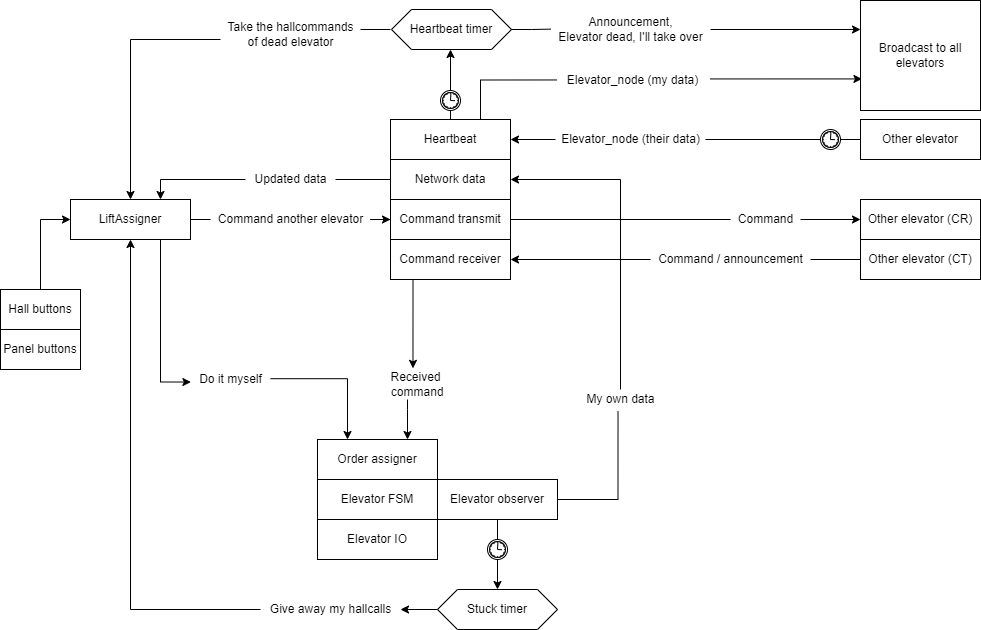

The diagram above was exported from draw.io. Its source (the exported page's mxGraphModel, read from the mxfile embedded in the PNG):
<mxGraphModel dx="1523" dy="845" grid="1" gridSize="10" guides="1" tooltips="1" connect="1" arrows="1" fold="1" page="1" pageScale="1" pageWidth="827" pageHeight="1169" math="0" shadow="0">
  <root>
    <mxCell id="0" />
    <mxCell id="1" parent="0" />
    <mxCell id="lqRCjhojuE9O84fKhgKE-76" style="edgeStyle=orthogonalEdgeStyle;rounded=0;orthogonalLoop=1;jettySize=auto;html=1;exitX=0;exitY=0.5;exitDx=0;exitDy=0;entryX=0.75;entryY=0;entryDx=0;entryDy=0;startArrow=none;" parent="1" source="lqRCjhojuE9O84fKhgKE-77" target="lqRCjhojuE9O84fKhgKE-2" edge="1">
      <mxGeometry relative="1" as="geometry" />
    </mxCell>
    <mxCell id="lqRCjhojuE9O84fKhgKE-1" value="Network data" style="rounded=0;whiteSpace=wrap;html=1;" parent="1" vertex="1">
      <mxGeometry x="400" y="240" width="120" height="40" as="geometry" />
    </mxCell>
    <mxCell id="lqRCjhojuE9O84fKhgKE-6" style="edgeStyle=orthogonalEdgeStyle;rounded=0;orthogonalLoop=1;jettySize=auto;html=1;startArrow=none;" parent="1" source="lqRCjhojuE9O84fKhgKE-85" target="lqRCjhojuE9O84fKhgKE-3" edge="1">
      <mxGeometry relative="1" as="geometry" />
    </mxCell>
    <mxCell id="lqRCjhojuE9O84fKhgKE-109" style="edgeStyle=orthogonalEdgeStyle;rounded=0;orthogonalLoop=1;jettySize=auto;html=1;exitX=1;exitY=0.46;exitDx=0;exitDy=0;entryX=0.25;entryY=0;entryDx=0;entryDy=0;startArrow=none;exitPerimeter=0;" parent="1" source="lqRCjhojuE9O84fKhgKE-87" target="lqRCjhojuE9O84fKhgKE-107" edge="1">
      <mxGeometry relative="1" as="geometry">
        <Array as="points">
          <mxPoint x="357" y="459" />
        </Array>
      </mxGeometry>
    </mxCell>
    <mxCell id="SScRLl6tOMhujyOojwZE-7" style="edgeStyle=orthogonalEdgeStyle;rounded=0;orthogonalLoop=1;jettySize=auto;html=1;exitX=0.75;exitY=1;exitDx=0;exitDy=0;entryX=0.005;entryY=0.627;entryDx=0;entryDy=0;entryPerimeter=0;" edge="1" parent="1" source="lqRCjhojuE9O84fKhgKE-2" target="lqRCjhojuE9O84fKhgKE-87">
      <mxGeometry relative="1" as="geometry" />
    </mxCell>
    <mxCell id="lqRCjhojuE9O84fKhgKE-2" value="LiftAssigner" style="rounded=0;whiteSpace=wrap;html=1;" parent="1" vertex="1">
      <mxGeometry x="80" y="280" width="120" height="40" as="geometry" />
    </mxCell>
    <mxCell id="lqRCjhojuE9O84fKhgKE-22" style="edgeStyle=orthogonalEdgeStyle;rounded=0;orthogonalLoop=1;jettySize=auto;html=1;exitX=1;exitY=0.5;exitDx=0;exitDy=0;entryX=0;entryY=0.5;entryDx=0;entryDy=0;startArrow=none;" parent="1" source="lqRCjhojuE9O84fKhgKE-33" target="lqRCjhojuE9O84fKhgKE-21" edge="1">
      <mxGeometry relative="1" as="geometry" />
    </mxCell>
    <mxCell id="lqRCjhojuE9O84fKhgKE-3" value="Command transmit&lt;br&gt;" style="rounded=0;whiteSpace=wrap;html=1;" parent="1" vertex="1">
      <mxGeometry x="400" y="280" width="120" height="40" as="geometry" />
    </mxCell>
    <mxCell id="lqRCjhojuE9O84fKhgKE-110" style="edgeStyle=orthogonalEdgeStyle;rounded=0;orthogonalLoop=1;jettySize=auto;html=1;entryX=0.75;entryY=0;entryDx=0;entryDy=0;startArrow=none;" parent="1" source="lqRCjhojuE9O84fKhgKE-106" target="lqRCjhojuE9O84fKhgKE-107" edge="1">
      <mxGeometry relative="1" as="geometry">
        <Array as="points">
          <mxPoint x="417" y="490" />
          <mxPoint x="417" y="490" />
        </Array>
      </mxGeometry>
    </mxCell>
    <mxCell id="SScRLl6tOMhujyOojwZE-9" style="edgeStyle=orthogonalEdgeStyle;rounded=0;orthogonalLoop=1;jettySize=auto;html=1;exitX=0.25;exitY=1;exitDx=0;exitDy=0;entryX=0.464;entryY=-0.038;entryDx=0;entryDy=0;entryPerimeter=0;" edge="1" parent="1" source="lqRCjhojuE9O84fKhgKE-4" target="lqRCjhojuE9O84fKhgKE-106">
      <mxGeometry relative="1" as="geometry">
        <Array as="points">
          <mxPoint x="422" y="360" />
        </Array>
      </mxGeometry>
    </mxCell>
    <mxCell id="lqRCjhojuE9O84fKhgKE-4" value="Command receiver&lt;br&gt;" style="rounded=0;whiteSpace=wrap;html=1;" parent="1" vertex="1">
      <mxGeometry x="400" y="320" width="120" height="40" as="geometry" />
    </mxCell>
    <mxCell id="lqRCjhojuE9O84fKhgKE-47" style="edgeStyle=orthogonalEdgeStyle;rounded=0;orthogonalLoop=1;jettySize=auto;html=1;exitX=0.5;exitY=0;exitDx=0;exitDy=0;entryX=0.5;entryY=1;entryDx=0;entryDy=0;startArrow=none;" parent="1" source="lqRCjhojuE9O84fKhgKE-53" edge="1">
      <mxGeometry relative="1" as="geometry">
        <mxPoint x="460" y="130" as="targetPoint" />
      </mxGeometry>
    </mxCell>
    <mxCell id="lqRCjhojuE9O84fKhgKE-114" style="edgeStyle=orthogonalEdgeStyle;rounded=0;orthogonalLoop=1;jettySize=auto;html=1;exitX=1.017;exitY=0.422;exitDx=0;exitDy=0;entryX=0.012;entryY=0.713;entryDx=0;entryDy=0;startArrow=none;exitPerimeter=0;entryPerimeter=0;" parent="1" source="lqRCjhojuE9O84fKhgKE-94" target="lqRCjhojuE9O84fKhgKE-29" edge="1">
      <mxGeometry relative="1" as="geometry" />
    </mxCell>
    <mxCell id="lqRCjhojuE9O84fKhgKE-5" value="Heartbeat&lt;br&gt;" style="rounded=0;whiteSpace=wrap;html=1;" parent="1" vertex="1">
      <mxGeometry x="400" y="200" width="120" height="40" as="geometry" />
    </mxCell>
    <mxCell id="lqRCjhojuE9O84fKhgKE-21" value="Other elevator (CR)" style="rounded=0;whiteSpace=wrap;html=1;" parent="1" vertex="1">
      <mxGeometry x="870" y="280" width="120" height="40" as="geometry" />
    </mxCell>
    <mxCell id="lqRCjhojuE9O84fKhgKE-26" style="edgeStyle=orthogonalEdgeStyle;rounded=0;orthogonalLoop=1;jettySize=auto;html=1;exitX=0;exitY=0.5;exitDx=0;exitDy=0;entryX=1;entryY=0.5;entryDx=0;entryDy=0;startArrow=none;" parent="1" source="lqRCjhojuE9O84fKhgKE-35" target="lqRCjhojuE9O84fKhgKE-4" edge="1">
      <mxGeometry relative="1" as="geometry" />
    </mxCell>
    <mxCell id="lqRCjhojuE9O84fKhgKE-23" value="Other elevator (CT)" style="rounded=0;whiteSpace=wrap;html=1;" parent="1" vertex="1">
      <mxGeometry x="870" y="320" width="120" height="40" as="geometry" />
    </mxCell>
    <mxCell id="lqRCjhojuE9O84fKhgKE-28" style="edgeStyle=orthogonalEdgeStyle;rounded=0;orthogonalLoop=1;jettySize=auto;html=1;exitX=0;exitY=0.5;exitDx=0;exitDy=0;entryX=1;entryY=0.5;entryDx=0;entryDy=0;startArrow=none;" parent="1" source="lqRCjhojuE9O84fKhgKE-31" target="lqRCjhojuE9O84fKhgKE-5" edge="1">
      <mxGeometry relative="1" as="geometry" />
    </mxCell>
    <mxCell id="lqRCjhojuE9O84fKhgKE-27" value="Other elevator" style="rounded=0;whiteSpace=wrap;html=1;" parent="1" vertex="1">
      <mxGeometry x="870" y="200" width="120" height="40" as="geometry" />
    </mxCell>
    <mxCell id="lqRCjhojuE9O84fKhgKE-29" value="Broadcast to all&lt;br&gt;elevators" style="rounded=0;whiteSpace=wrap;html=1;" parent="1" vertex="1">
      <mxGeometry x="870" y="81" width="120" height="110" as="geometry" />
    </mxCell>
    <mxCell id="lqRCjhojuE9O84fKhgKE-31" value="Elevator_node (their&amp;nbsp;data)" style="text;html=1;align=center;verticalAlign=middle;resizable=0;points=[];autosize=1;strokeColor=none;fillColor=none;" parent="1" vertex="1">
      <mxGeometry x="565" y="210" width="150" height="20" as="geometry" />
    </mxCell>
    <mxCell id="lqRCjhojuE9O84fKhgKE-32" value="" style="edgeStyle=orthogonalEdgeStyle;rounded=0;orthogonalLoop=1;jettySize=auto;html=1;exitX=0;exitY=0.5;exitDx=0;exitDy=0;entryX=1;entryY=0.5;entryDx=0;entryDy=0;endArrow=none;startArrow=none;" parent="1" source="lqRCjhojuE9O84fKhgKE-70" target="lqRCjhojuE9O84fKhgKE-31" edge="1">
      <mxGeometry relative="1" as="geometry">
        <mxPoint x="639" y="220" as="sourcePoint" />
        <mxPoint x="520" y="220" as="targetPoint" />
      </mxGeometry>
    </mxCell>
    <mxCell id="lqRCjhojuE9O84fKhgKE-33" value="Command" style="text;html=1;align=center;verticalAlign=middle;resizable=0;points=[];autosize=1;strokeColor=none;fillColor=none;" parent="1" vertex="1">
      <mxGeometry x="740" y="290" width="70" height="20" as="geometry" />
    </mxCell>
    <mxCell id="lqRCjhojuE9O84fKhgKE-34" value="" style="edgeStyle=orthogonalEdgeStyle;rounded=0;orthogonalLoop=1;jettySize=auto;html=1;exitX=1;exitY=0.5;exitDx=0;exitDy=0;entryX=0;entryY=0.5;entryDx=0;entryDy=0;endArrow=none;" parent="1" source="lqRCjhojuE9O84fKhgKE-3" target="lqRCjhojuE9O84fKhgKE-33" edge="1">
      <mxGeometry relative="1" as="geometry">
        <mxPoint x="520" y="300" as="sourcePoint" />
        <mxPoint x="720" y="300" as="targetPoint" />
      </mxGeometry>
    </mxCell>
    <mxCell id="lqRCjhojuE9O84fKhgKE-35" value="Command / announcement&lt;br&gt;" style="text;html=1;align=center;verticalAlign=middle;resizable=0;points=[];autosize=1;strokeColor=none;fillColor=none;" parent="1" vertex="1">
      <mxGeometry x="660" y="330" width="160" height="20" as="geometry" />
    </mxCell>
    <mxCell id="lqRCjhojuE9O84fKhgKE-36" value="" style="edgeStyle=orthogonalEdgeStyle;rounded=0;orthogonalLoop=1;jettySize=auto;html=1;exitX=0;exitY=0.5;exitDx=0;exitDy=0;entryX=1;entryY=0.5;entryDx=0;entryDy=0;endArrow=none;" parent="1" source="lqRCjhojuE9O84fKhgKE-23" target="lqRCjhojuE9O84fKhgKE-35" edge="1">
      <mxGeometry relative="1" as="geometry">
        <mxPoint x="720" y="340" as="sourcePoint" />
        <mxPoint x="520" y="340" as="targetPoint" />
      </mxGeometry>
    </mxCell>
    <mxCell id="lqRCjhojuE9O84fKhgKE-101" style="edgeStyle=orthogonalEdgeStyle;rounded=0;orthogonalLoop=1;jettySize=auto;html=1;exitX=0.5;exitY=0;exitDx=0;exitDy=0;entryX=0;entryY=0.5;entryDx=0;entryDy=0;" parent="1" source="lqRCjhojuE9O84fKhgKE-37" target="lqRCjhojuE9O84fKhgKE-2" edge="1">
      <mxGeometry relative="1" as="geometry" />
    </mxCell>
    <mxCell id="lqRCjhojuE9O84fKhgKE-37" value="Hall buttons" style="rounded=0;whiteSpace=wrap;html=1;" parent="1" vertex="1">
      <mxGeometry x="10" y="370" width="80" height="40" as="geometry" />
    </mxCell>
    <mxCell id="lqRCjhojuE9O84fKhgKE-41" value="Elevator FSM" style="rounded=0;whiteSpace=wrap;html=1;" parent="1" vertex="1">
      <mxGeometry x="327" y="560" width="120" height="40" as="geometry" />
    </mxCell>
    <mxCell id="lqRCjhojuE9O84fKhgKE-52" style="edgeStyle=orthogonalEdgeStyle;rounded=0;orthogonalLoop=1;jettySize=auto;html=1;exitX=0.5;exitY=0;exitDx=0;exitDy=0;entryX=1;entryY=0.5;entryDx=0;entryDy=0;startArrow=none;" parent="1" source="lqRCjhojuE9O84fKhgKE-78" target="lqRCjhojuE9O84fKhgKE-1" edge="1">
      <mxGeometry relative="1" as="geometry">
        <Array as="points" />
      </mxGeometry>
    </mxCell>
    <mxCell id="SScRLl6tOMhujyOojwZE-1" style="edgeStyle=orthogonalEdgeStyle;rounded=0;orthogonalLoop=1;jettySize=auto;html=1;entryX=0.5;entryY=0;entryDx=0;entryDy=0;startArrow=none;" edge="1" parent="1" source="lqRCjhojuE9O84fKhgKE-88" target="lqRCjhojuE9O84fKhgKE-81">
      <mxGeometry relative="1" as="geometry" />
    </mxCell>
    <mxCell id="lqRCjhojuE9O84fKhgKE-50" value="Elevator observer" style="rounded=0;whiteSpace=wrap;html=1;" parent="1" vertex="1">
      <mxGeometry x="447" y="560" width="120" height="40" as="geometry" />
    </mxCell>
    <mxCell id="lqRCjhojuE9O84fKhgKE-53" value="" style="points=[[0.145,0.145,0],[0.5,0,0],[0.855,0.145,0],[1,0.5,0],[0.855,0.855,0],[0.5,1,0],[0.145,0.855,0],[0,0.5,0]];shape=mxgraph.bpmn.event;html=1;verticalLabelPosition=bottom;labelBackgroundColor=#ffffff;verticalAlign=top;align=center;perimeter=ellipsePerimeter;outlineConnect=0;aspect=fixed;outline=catching;symbol=timer;" parent="1" vertex="1">
      <mxGeometry x="450" y="171" width="20" height="20" as="geometry" />
    </mxCell>
    <mxCell id="lqRCjhojuE9O84fKhgKE-54" value="" style="edgeStyle=orthogonalEdgeStyle;rounded=0;orthogonalLoop=1;jettySize=auto;html=1;exitX=0.5;exitY=0;exitDx=0;exitDy=0;entryX=0.5;entryY=1;entryDx=0;entryDy=0;endArrow=none;" parent="1" source="lqRCjhojuE9O84fKhgKE-5" target="lqRCjhojuE9O84fKhgKE-53" edge="1">
      <mxGeometry relative="1" as="geometry">
        <mxPoint x="460" y="200" as="sourcePoint" />
        <mxPoint x="460" y="130" as="targetPoint" />
      </mxGeometry>
    </mxCell>
    <mxCell id="lqRCjhojuE9O84fKhgKE-58" style="edgeStyle=orthogonalEdgeStyle;rounded=0;orthogonalLoop=1;jettySize=auto;html=1;entryX=0.5;entryY=0;entryDx=0;entryDy=0;" parent="1" source="lqRCjhojuE9O84fKhgKE-55" target="lqRCjhojuE9O84fKhgKE-2" edge="1">
      <mxGeometry relative="1" as="geometry">
        <Array as="points">
          <mxPoint x="140" y="120" />
        </Array>
      </mxGeometry>
    </mxCell>
    <mxCell id="lqRCjhojuE9O84fKhgKE-55" value="Take the hallcommands&lt;br&gt;of dead elevator" style="text;html=1;align=center;verticalAlign=middle;resizable=0;points=[];autosize=1;strokeColor=none;fillColor=none;" parent="1" vertex="1">
      <mxGeometry x="230" y="100" width="140" height="30" as="geometry" />
    </mxCell>
    <mxCell id="lqRCjhojuE9O84fKhgKE-56" value="" style="edgeStyle=orthogonalEdgeStyle;rounded=0;orthogonalLoop=1;jettySize=auto;html=1;exitX=0;exitY=0.5;exitDx=0;exitDy=0;endArrow=none;" parent="1" target="lqRCjhojuE9O84fKhgKE-55" edge="1">
      <mxGeometry relative="1" as="geometry">
        <mxPoint x="400" y="110" as="sourcePoint" />
        <mxPoint x="300" y="280" as="targetPoint" />
        <Array as="points">
          <mxPoint x="360" y="110" />
          <mxPoint x="360" y="110" />
        </Array>
      </mxGeometry>
    </mxCell>
    <mxCell id="lqRCjhojuE9O84fKhgKE-65" style="edgeStyle=orthogonalEdgeStyle;rounded=0;orthogonalLoop=1;jettySize=auto;html=1;startArrow=none;" parent="1" source="lqRCjhojuE9O84fKhgKE-60" edge="1">
      <mxGeometry relative="1" as="geometry">
        <mxPoint x="870" y="110" as="targetPoint" />
      </mxGeometry>
    </mxCell>
    <mxCell id="lqRCjhojuE9O84fKhgKE-59" value="Heartbeat timer" style="shape=hexagon;perimeter=hexagonPerimeter2;whiteSpace=wrap;html=1;fixedSize=1;" parent="1" vertex="1">
      <mxGeometry x="401" y="90" width="120" height="40" as="geometry" />
    </mxCell>
    <mxCell id="lqRCjhojuE9O84fKhgKE-60" value="Announcement,&lt;br&gt;Elevator dead, I'll take over" style="text;html=1;align=center;verticalAlign=middle;resizable=0;points=[];autosize=1;strokeColor=none;fillColor=none;" parent="1" vertex="1">
      <mxGeometry x="560" y="95" width="160" height="30" as="geometry" />
    </mxCell>
    <mxCell id="lqRCjhojuE9O84fKhgKE-66" value="" style="edgeStyle=orthogonalEdgeStyle;rounded=0;orthogonalLoop=1;jettySize=auto;html=1;endArrow=none;entryX=0.003;entryY=0.488;entryDx=0;entryDy=0;entryPerimeter=0;" parent="1" source="lqRCjhojuE9O84fKhgKE-59" target="lqRCjhojuE9O84fKhgKE-60" edge="1">
      <mxGeometry relative="1" as="geometry">
        <mxPoint x="520" y="110" as="sourcePoint" />
        <mxPoint x="550" y="110" as="targetPoint" />
      </mxGeometry>
    </mxCell>
    <mxCell id="lqRCjhojuE9O84fKhgKE-70" value="" style="points=[[0.145,0.145,0],[0.5,0,0],[0.855,0.145,0],[1,0.5,0],[0.855,0.855,0],[0.5,1,0],[0.145,0.855,0],[0,0.5,0]];shape=mxgraph.bpmn.event;html=1;verticalLabelPosition=bottom;labelBackgroundColor=#ffffff;verticalAlign=top;align=center;perimeter=ellipsePerimeter;outlineConnect=0;aspect=fixed;outline=catching;symbol=timer;" parent="1" vertex="1">
      <mxGeometry x="830" y="210" width="20" height="20" as="geometry" />
    </mxCell>
    <mxCell id="lqRCjhojuE9O84fKhgKE-71" value="" style="edgeStyle=orthogonalEdgeStyle;rounded=0;orthogonalLoop=1;jettySize=auto;html=1;exitX=0;exitY=0.5;exitDx=0;exitDy=0;entryX=1;entryY=0.5;entryDx=0;entryDy=0;endArrow=none;" parent="1" source="lqRCjhojuE9O84fKhgKE-27" target="lqRCjhojuE9O84fKhgKE-70" edge="1">
      <mxGeometry relative="1" as="geometry">
        <mxPoint x="770" y="220" as="sourcePoint" />
        <mxPoint x="695" y="220" as="targetPoint" />
      </mxGeometry>
    </mxCell>
    <mxCell id="SScRLl6tOMhujyOojwZE-6" value="" style="edgeStyle=orthogonalEdgeStyle;rounded=0;orthogonalLoop=1;jettySize=auto;html=1;" edge="1" parent="1" source="lqRCjhojuE9O84fKhgKE-81" target="lqRCjhojuE9O84fKhgKE-84">
      <mxGeometry relative="1" as="geometry" />
    </mxCell>
    <mxCell id="lqRCjhojuE9O84fKhgKE-81" value="Stuck timer" style="shape=hexagon;perimeter=hexagonPerimeter2;whiteSpace=wrap;html=1;fixedSize=1;" parent="1" vertex="1">
      <mxGeometry x="447" y="670" width="120" height="40" as="geometry" />
    </mxCell>
    <mxCell id="lqRCjhojuE9O84fKhgKE-89" value="Elevator IO" style="rounded=0;whiteSpace=wrap;html=1;" parent="1" vertex="1">
      <mxGeometry x="327" y="600" width="120" height="40" as="geometry" />
    </mxCell>
    <mxCell id="lqRCjhojuE9O84fKhgKE-90" value="Panel buttons" style="rounded=0;whiteSpace=wrap;html=1;" parent="1" vertex="1">
      <mxGeometry x="10" y="410" width="80" height="40" as="geometry" />
    </mxCell>
    <mxCell id="lqRCjhojuE9O84fKhgKE-107" value="Order assigner" style="rounded=0;whiteSpace=wrap;html=1;" parent="1" vertex="1">
      <mxGeometry x="327" y="520" width="120" height="40" as="geometry" />
    </mxCell>
    <mxCell id="lqRCjhojuE9O84fKhgKE-94" value="Elevator_node (my data)" style="text;html=1;align=center;verticalAlign=middle;resizable=0;points=[];autosize=1;strokeColor=none;fillColor=none;" parent="1" vertex="1">
      <mxGeometry x="567" y="151" width="150" height="20" as="geometry" />
    </mxCell>
    <mxCell id="lqRCjhojuE9O84fKhgKE-116" value="" style="edgeStyle=orthogonalEdgeStyle;rounded=0;orthogonalLoop=1;jettySize=auto;html=1;exitX=0.75;exitY=0;exitDx=0;exitDy=0;entryX=-0.005;entryY=0.473;entryDx=0;entryDy=0;endArrow=none;entryPerimeter=0;" parent="1" source="lqRCjhojuE9O84fKhgKE-5" target="lqRCjhojuE9O84fKhgKE-94" edge="1">
      <mxGeometry relative="1" as="geometry">
        <mxPoint x="490" y="200" as="sourcePoint" />
        <mxPoint x="860" y="155" as="targetPoint" />
      </mxGeometry>
    </mxCell>
    <mxCell id="lqRCjhojuE9O84fKhgKE-78" value="My own data" style="text;html=1;align=center;verticalAlign=middle;resizable=0;points=[];autosize=1;strokeColor=none;fillColor=none;" parent="1" vertex="1">
      <mxGeometry x="590" y="470" width="80" height="20" as="geometry" />
    </mxCell>
    <mxCell id="lqRCjhojuE9O84fKhgKE-117" value="" style="edgeStyle=orthogonalEdgeStyle;rounded=0;orthogonalLoop=1;jettySize=auto;html=1;exitX=1;exitY=0.5;exitDx=0;exitDy=0;entryX=0.469;entryY=1.102;entryDx=0;entryDy=0;endArrow=none;entryPerimeter=0;" parent="1" source="lqRCjhojuE9O84fKhgKE-50" target="lqRCjhojuE9O84fKhgKE-78" edge="1">
      <mxGeometry relative="1" as="geometry">
        <mxPoint x="507" y="560" as="sourcePoint" />
        <mxPoint x="520" y="260" as="targetPoint" />
        <Array as="points">
          <mxPoint x="627" y="580" />
        </Array>
      </mxGeometry>
    </mxCell>
    <mxCell id="SScRLl6tOMhujyOojwZE-8" style="edgeStyle=orthogonalEdgeStyle;rounded=0;orthogonalLoop=1;jettySize=auto;html=1;entryX=0.5;entryY=1;entryDx=0;entryDy=0;" edge="1" parent="1" source="lqRCjhojuE9O84fKhgKE-84" target="lqRCjhojuE9O84fKhgKE-2">
      <mxGeometry relative="1" as="geometry" />
    </mxCell>
    <mxCell id="lqRCjhojuE9O84fKhgKE-84" value="Give away my hallcalls" style="text;html=1;align=center;verticalAlign=middle;resizable=0;points=[];autosize=1;strokeColor=none;fillColor=none;" parent="1" vertex="1">
      <mxGeometry x="270" y="680" width="140" height="20" as="geometry" />
    </mxCell>
    <mxCell id="lqRCjhojuE9O84fKhgKE-87" value="Do it myself" style="text;html=1;align=center;verticalAlign=middle;resizable=0;points=[];autosize=1;strokeColor=none;fillColor=none;" parent="1" vertex="1">
      <mxGeometry x="200" y="450" width="80" height="20" as="geometry" />
    </mxCell>
    <mxCell id="lqRCjhojuE9O84fKhgKE-106" value="Received&lt;br&gt;&amp;nbsp;command" style="text;html=1;align=center;verticalAlign=middle;resizable=0;points=[];autosize=1;strokeColor=none;fillColor=none;" parent="1" vertex="1">
      <mxGeometry x="390" y="450" width="70" height="30" as="geometry" />
    </mxCell>
    <mxCell id="lqRCjhojuE9O84fKhgKE-77" value="Updated data" style="text;html=1;align=center;verticalAlign=middle;resizable=0;points=[];autosize=1;strokeColor=none;fillColor=none;" parent="1" vertex="1">
      <mxGeometry x="255" y="250" width="90" height="20" as="geometry" />
    </mxCell>
    <mxCell id="lqRCjhojuE9O84fKhgKE-121" value="" style="edgeStyle=orthogonalEdgeStyle;rounded=0;orthogonalLoop=1;jettySize=auto;html=1;exitX=0;exitY=0.5;exitDx=0;exitDy=0;endArrow=none;" parent="1" source="lqRCjhojuE9O84fKhgKE-1" target="lqRCjhojuE9O84fKhgKE-77" edge="1">
      <mxGeometry relative="1" as="geometry">
        <mxPoint x="400" y="260" as="sourcePoint" />
        <mxPoint x="200" y="280" as="targetPoint" />
      </mxGeometry>
    </mxCell>
    <mxCell id="lqRCjhojuE9O84fKhgKE-85" value="Command another elevator" style="text;html=1;align=center;verticalAlign=middle;resizable=0;points=[];autosize=1;strokeColor=none;fillColor=none;" parent="1" vertex="1">
      <mxGeometry x="220" y="290" width="160" height="20" as="geometry" />
    </mxCell>
    <mxCell id="lqRCjhojuE9O84fKhgKE-122" value="" style="edgeStyle=orthogonalEdgeStyle;rounded=0;orthogonalLoop=1;jettySize=auto;html=1;endArrow=none;entryX=-0.002;entryY=0.497;entryDx=0;entryDy=0;entryPerimeter=0;" parent="1" source="lqRCjhojuE9O84fKhgKE-2" target="lqRCjhojuE9O84fKhgKE-85" edge="1">
      <mxGeometry relative="1" as="geometry">
        <mxPoint x="230" y="300" as="sourcePoint" />
        <mxPoint x="400" y="300" as="targetPoint" />
      </mxGeometry>
    </mxCell>
    <mxCell id="lqRCjhojuE9O84fKhgKE-88" value="" style="points=[[0.145,0.145,0],[0.5,0,0],[0.855,0.145,0],[1,0.5,0],[0.855,0.855,0],[0.5,1,0],[0.145,0.855,0],[0,0.5,0]];shape=mxgraph.bpmn.event;html=1;verticalLabelPosition=bottom;labelBackgroundColor=#ffffff;verticalAlign=top;align=center;perimeter=ellipsePerimeter;outlineConnect=0;aspect=fixed;outline=catching;symbol=timer;" parent="1" vertex="1">
      <mxGeometry x="497" y="620" width="20" height="20" as="geometry" />
    </mxCell>
    <mxCell id="SScRLl6tOMhujyOojwZE-5" value="" style="edgeStyle=orthogonalEdgeStyle;rounded=0;orthogonalLoop=1;jettySize=auto;html=1;entryX=0.5;entryY=0;entryDx=0;entryDy=0;endArrow=none;" edge="1" parent="1" source="lqRCjhojuE9O84fKhgKE-50" target="lqRCjhojuE9O84fKhgKE-88">
      <mxGeometry relative="1" as="geometry">
        <mxPoint x="507" y="600" as="sourcePoint" />
        <mxPoint x="507" y="670" as="targetPoint" />
      </mxGeometry>
    </mxCell>
  </root>
</mxGraphModel>